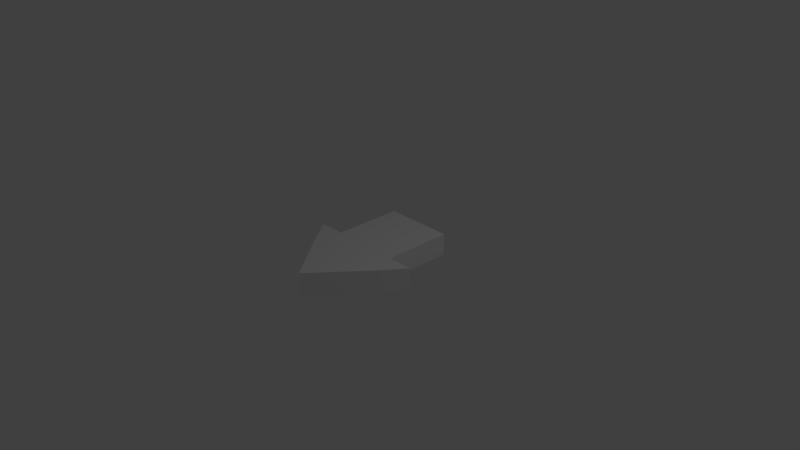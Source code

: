 # Source: Player.blend  (saved by Blender 2.79.0; exported with 4.5.12 LTS)
import bpy
from mathutils import Matrix  # noqa: F401  (used for matrix-valued properties, if any)

bpy.ops.wm.read_factory_settings(use_empty=True)
scene = bpy.context.scene
scene.name = 'Scene'

# ---- collections
col_collection_1 = bpy.data.collections.new('Collection 1'); scene.collection.children.link(col_collection_1)

# ---- materials (node trees are filled in below, after node groups)
mat_material = bpy.data.materials.new('Material')
mat_material.alpha_threshold = 0.0
mat_material.use_transparent_shadow = False
mat_material.roughness = 0.5
mat_material.line_color = (0.0, 0.0, 0.0, 1.0)

# ---- material node trees

# ---- world
world_world = bpy.data.worlds.new('World'); scene.world = world_world
world_world.color = (0.05088, 0.05088, 0.05088)
world_world.use_sun_shadow = False
world_world.sun_shadow_jitter_overblur = 0.0
world_world.cycles.sampling_method = 'MANUAL'

# ---- cameras
cam_camera = bpy.data.cameras.new('Camera')
cam_camera.clip_end = 100.0
cam_camera.lens = 35.0
cam_camera.sensor_width = 32.0
cam_camera.sensor_height = 18.0
cam_camera.ortho_scale = 7.314
cam_camera.dof.focus_distance = 0.0
cam_camera.dof.aperture_fstop = 128.0

# ---- lights
light_lamp = bpy.data.lights.new('Lamp', 'POINT')
light_lamp.transmission_factor = 0.0
light_lamp.cutoff_distance = 30.0
light_lamp.energy = 100.0
light_lamp.shadow_buffer_clip_start = 1.001
light_lamp.shadow_soft_size = 0.1
light_lamp.shadow_maximum_resolution = 0.006
light_lamp.use_absolute_resolution = True

# ---- meshes
me_cube = bpy.data.meshes.new('Cube')
me_cube.from_pydata([(-0.4794, 0.1517, -0.8849), (-0.4794, 0.1517, 0.07387), (0.4794, 0.1517, 0.07387), (0.4794, 0.1517, -0.8849), (-0.4794, -0.1517, -0.8849), (-0.4794, -0.1517, 0.07387), (0.4794, -0.1517, 0.07387), (0.4794, -0.1517, -0.8849), (-4.946e-07, 0.1517, -0.8849), (-2.964e-07, 0.1517, 0.07387), (-5.231e-07, -0.1517, -0.8849), (-6.785e-08, -0.1517, 0.07387), (-0.4794, 0.1517, 0.3493), (0.4794, 0.1517, 0.3493), (-0.4794, -0.1517, 0.3493), (0.4794, -0.1517, 0.3493), (-2.724e-07, 0.1517, 0.3493), (-4.377e-08, -0.1517, 0.3493), (-0.831, 0.1517, 0.07387), (0.831, 0.1517, 0.07387), (-0.831, -0.1517, 0.07387), (0.831, -0.1517, 0.07387), (-0.6295, 0.1517, 0.3493), (0.6295, 0.1517, 0.3493), (-0.6295, -0.1517, 0.3493), (0.6295, -0.1517, 0.3493), (5.283e-08, -0.1517, 1.127), (5.283e-08, 0.1517, 1.127)], [], [(8, 9, 2, 3), (10, 7, 6, 11), (0, 4, 5, 1), (5, 11, 17, 14), (2, 6, 7, 3), (10, 8, 3, 7), (4, 0, 8, 10), (6, 2, 19, 21), (4, 10, 11, 5), (0, 1, 9, 8), (14, 17, 26), (22, 24, 26, 27), (12, 1, 18, 22), (9, 1, 12, 16), (2, 9, 16, 13), (11, 6, 15, 17), (21, 19, 23, 25), (18, 20, 24, 22), (2, 13, 23, 19), (1, 5, 20, 18), (12, 22, 27), (5, 14, 24, 20), (15, 6, 21, 25), (16, 12, 27), (15, 25, 26), (25, 23, 27, 26), (17, 15, 26), (24, 14, 26), (13, 16, 27), (23, 13, 27)])
me_cube.materials.append(mat_material)
me_cube.use_remesh_preserve_volume = False
me_cube.use_remesh_preserve_attributes = False
me_cube.use_mirror_vertex_groups = False
me_cube.update()

# ---- objects
ob_cube = bpy.data.objects.new('Cube', me_cube)
ob_lamp = bpy.data.objects.new('Lamp', light_lamp)
ob_camera = bpy.data.objects.new('Camera', cam_camera)

# ---- transforms, parenting, visibility, modifiers, constraints
ob_cube.location = (0.0, 0.0, 0.0)
ob_cube.rotation_euler = (-4.712, -0.0, 0.0)
ob_cube.lock_rotations_4d = False
ob_cube.empty_display_type = 'ARROWS'
ob_cube.lineart.crease_threshold = 0.0
ob_lamp.location = (4.076, 1.005, 5.904)
ob_lamp.rotation_euler = (0.6503, 0.05522, 1.866)
ob_lamp.lock_rotations_4d = False
ob_lamp.empty_display_type = 'ARROWS'
ob_lamp.color = (0.0, 0.0, 0.0, 0.0)
ob_lamp.lineart.crease_threshold = 0.0
ob_camera.location = (7.481, -6.508, 5.344)
ob_camera.rotation_euler = (1.109, 0.0, 0.8149)
ob_camera.lock_rotations_4d = False
ob_camera.empty_display_type = 'ARROWS'
ob_camera.color = (0.0, 0.0, 0.0, 0.0)
ob_camera.display_type = 'WIRE'
ob_camera.lineart.crease_threshold = 0.0

# ---- collection membership
col_collection_1.objects.link(ob_cube)
col_collection_1.objects.link(ob_lamp)
col_collection_1.objects.link(ob_camera)

# ---- scene / render settings (as saved in the file)
scene.camera = ob_camera
scene.frame_start = 1; scene.frame_end = 250; scene.frame_set(1)
scene.render.engine = 'BLENDER_EEVEE_NEXT'
scene.render.resolution_percentage = 50
scene.render.dither_intensity = 0.0
scene.cycles.use_denoising = False
scene.cycles.samples = 128
scene.cycles.sampling_pattern = 'TABULATED_SOBOL'
scene.cycles.use_adaptive_sampling = False
scene.cycles.use_light_tree = False
scene.cycles.blur_glossy = 0.0
scene.cycles.sample_clamp_indirect = 0.0
scene.view_settings.view_transform = 'Standard'
bpy.context.view_layer.update()
